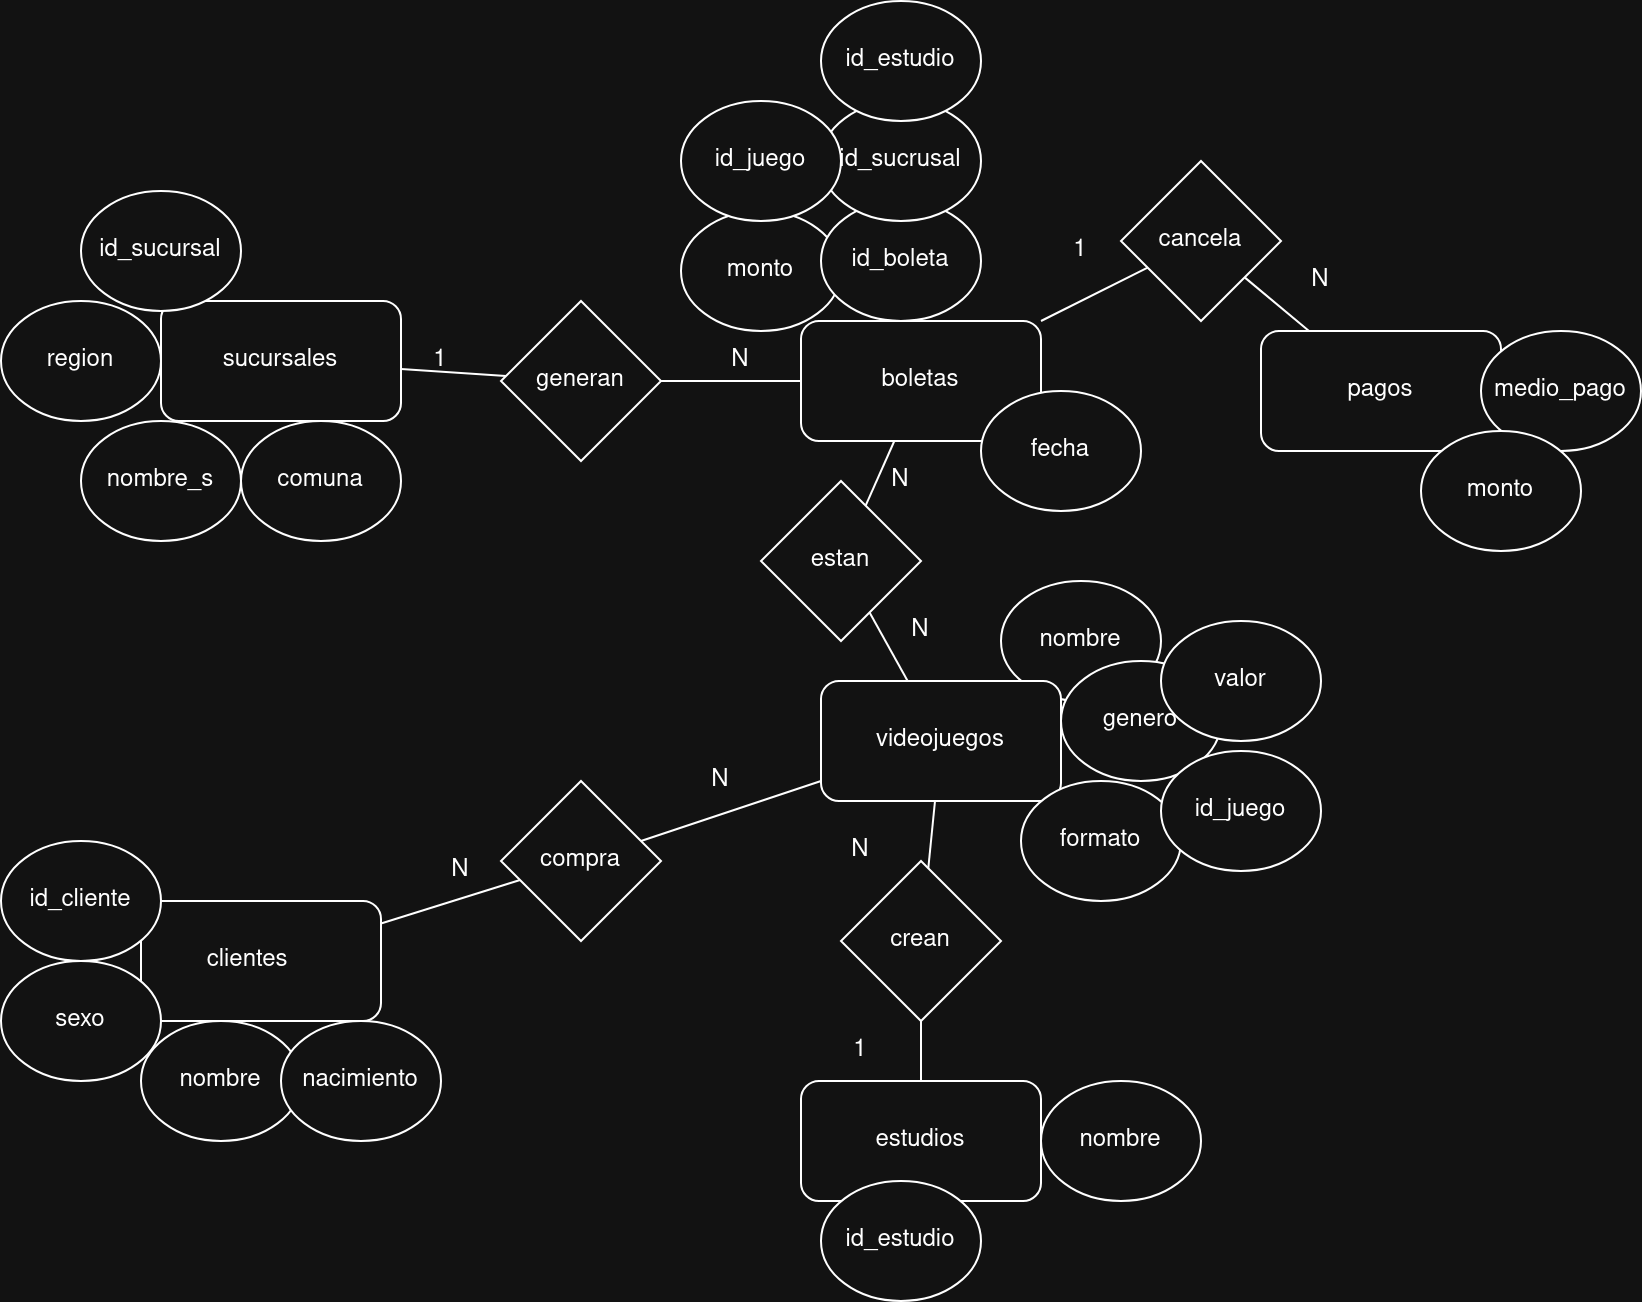

The diagram above was exported from draw.io. Its source (the exported page's mxGraphModel, read from the mxfile embedded in the PNG):
<mxGraphModel dx="1457" dy="1777" grid="1" gridSize="10" guides="1" tooltips="1" connect="1" arrows="1" fold="1" page="1" pageScale="1" pageWidth="850" pageHeight="1100" math="0" shadow="0">
  <root>
    <mxCell id="0" />
    <mxCell id="1" parent="0" />
    <mxCell id="3a0R3kqCHehOKWW8WAXt-1" value="clientes&lt;span style=&quot;white-space: pre;&quot;&gt;&#09;&lt;/span&gt;" style="rounded=1;whiteSpace=wrap;html=1;" parent="1" vertex="1">
      <mxGeometry x="150" y="330" width="120" height="60" as="geometry" />
    </mxCell>
    <mxCell id="3a0R3kqCHehOKWW8WAXt-2" value="nombre" style="ellipse;whiteSpace=wrap;html=1;" parent="1" vertex="1">
      <mxGeometry x="150" y="390" width="80" height="60" as="geometry" />
    </mxCell>
    <mxCell id="3a0R3kqCHehOKWW8WAXt-4" value="nacimiento" style="ellipse;whiteSpace=wrap;html=1;" parent="1" vertex="1">
      <mxGeometry x="220" y="390" width="80" height="60" as="geometry" />
    </mxCell>
    <mxCell id="3a0R3kqCHehOKWW8WAXt-5" value="sexo" style="ellipse;whiteSpace=wrap;html=1;" parent="1" vertex="1">
      <mxGeometry x="80" y="360" width="80" height="60" as="geometry" />
    </mxCell>
    <mxCell id="3a0R3kqCHehOKWW8WAXt-6" value="nombre" style="ellipse;whiteSpace=wrap;html=1;" parent="1" vertex="1">
      <mxGeometry x="580" y="170" width="80" height="60" as="geometry" />
    </mxCell>
    <mxCell id="3a0R3kqCHehOKWW8WAXt-7" value="&lt;div&gt;videojuegos&lt;/div&gt;" style="rounded=1;whiteSpace=wrap;html=1;" parent="1" vertex="1">
      <mxGeometry x="490" y="220" width="120" height="60" as="geometry" />
    </mxCell>
    <mxCell id="3a0R3kqCHehOKWW8WAXt-8" value="formato" style="ellipse;whiteSpace=wrap;html=1;" parent="1" vertex="1">
      <mxGeometry x="590" y="270" width="80" height="60" as="geometry" />
    </mxCell>
    <mxCell id="3a0R3kqCHehOKWW8WAXt-9" value="genero" style="ellipse;whiteSpace=wrap;html=1;" parent="1" vertex="1">
      <mxGeometry x="610" y="210" width="80" height="60" as="geometry" />
    </mxCell>
    <mxCell id="3a0R3kqCHehOKWW8WAXt-10" value="sucursales" style="rounded=1;whiteSpace=wrap;html=1;" parent="1" vertex="1">
      <mxGeometry x="160" y="30" width="120" height="60" as="geometry" />
    </mxCell>
    <mxCell id="3a0R3kqCHehOKWW8WAXt-11" value="estudios" style="rounded=1;whiteSpace=wrap;html=1;" parent="1" vertex="1">
      <mxGeometry x="480" y="420" width="120" height="60" as="geometry" />
    </mxCell>
    <mxCell id="3a0R3kqCHehOKWW8WAXt-12" value="nombre" style="ellipse;whiteSpace=wrap;html=1;" parent="1" vertex="1">
      <mxGeometry x="600" y="420" width="80" height="60" as="geometry" />
    </mxCell>
    <mxCell id="3a0R3kqCHehOKWW8WAXt-13" value="crean" style="rhombus;whiteSpace=wrap;html=1;" parent="1" vertex="1">
      <mxGeometry x="500" y="310" width="80" height="80" as="geometry" />
    </mxCell>
    <mxCell id="3a0R3kqCHehOKWW8WAXt-14" value="" style="endArrow=none;html=1;rounded=0;" parent="1" source="3a0R3kqCHehOKWW8WAXt-13" target="3a0R3kqCHehOKWW8WAXt-7" edge="1">
      <mxGeometry width="50" height="50" relative="1" as="geometry">
        <mxPoint x="530" y="360" as="sourcePoint" />
        <mxPoint x="500" y="290" as="targetPoint" />
      </mxGeometry>
    </mxCell>
    <mxCell id="3a0R3kqCHehOKWW8WAXt-15" value="" style="endArrow=none;html=1;rounded=0;" parent="1" source="3a0R3kqCHehOKWW8WAXt-11" target="3a0R3kqCHehOKWW8WAXt-13" edge="1">
      <mxGeometry width="50" height="50" relative="1" as="geometry">
        <mxPoint x="500" y="420" as="sourcePoint" />
        <mxPoint x="500" y="400" as="targetPoint" />
      </mxGeometry>
    </mxCell>
    <mxCell id="3a0R3kqCHehOKWW8WAXt-18" value="region" style="ellipse;whiteSpace=wrap;html=1;" parent="1" vertex="1">
      <mxGeometry x="80" y="30" width="80" height="60" as="geometry" />
    </mxCell>
    <mxCell id="3a0R3kqCHehOKWW8WAXt-19" value="nombre_s" style="ellipse;whiteSpace=wrap;html=1;" parent="1" vertex="1">
      <mxGeometry x="120" y="90" width="80" height="60" as="geometry" />
    </mxCell>
    <mxCell id="3a0R3kqCHehOKWW8WAXt-20" value="comuna" style="ellipse;whiteSpace=wrap;html=1;" parent="1" vertex="1">
      <mxGeometry x="200" y="90" width="80" height="60" as="geometry" />
    </mxCell>
    <mxCell id="3a0R3kqCHehOKWW8WAXt-21" value="generan" style="rhombus;whiteSpace=wrap;html=1;" parent="1" vertex="1">
      <mxGeometry x="330" y="30" width="80" height="80" as="geometry" />
    </mxCell>
    <mxCell id="3a0R3kqCHehOKWW8WAXt-22" value="" style="endArrow=none;html=1;rounded=0;" parent="1" source="3a0R3kqCHehOKWW8WAXt-10" target="3a0R3kqCHehOKWW8WAXt-21" edge="1">
      <mxGeometry width="50" height="50" relative="1" as="geometry">
        <mxPoint x="270" y="70" as="sourcePoint" />
        <mxPoint x="310" y="30" as="targetPoint" />
      </mxGeometry>
    </mxCell>
    <mxCell id="3a0R3kqCHehOKWW8WAXt-23" value="" style="endArrow=none;html=1;rounded=0;" parent="1" source="3a0R3kqCHehOKWW8WAXt-21" target="gqDrgNBmqcTJ_q-oHKSb-1" edge="1">
      <mxGeometry width="50" height="50" relative="1" as="geometry">
        <mxPoint x="430" y="70" as="sourcePoint" />
        <mxPoint x="470" y="70" as="targetPoint" />
      </mxGeometry>
    </mxCell>
    <mxCell id="3a0R3kqCHehOKWW8WAXt-27" value="1" style="text;html=1;align=center;verticalAlign=middle;whiteSpace=wrap;rounded=0;" parent="1" vertex="1">
      <mxGeometry x="270" y="45" width="60" height="30" as="geometry" />
    </mxCell>
    <mxCell id="3a0R3kqCHehOKWW8WAXt-30" value="N" style="text;html=1;align=center;verticalAlign=middle;whiteSpace=wrap;rounded=0;" parent="1" vertex="1">
      <mxGeometry x="420" y="45" width="60" height="30" as="geometry" />
    </mxCell>
    <mxCell id="3a0R3kqCHehOKWW8WAXt-31" value="1" style="text;html=1;align=center;verticalAlign=middle;whiteSpace=wrap;rounded=0;" parent="1" vertex="1">
      <mxGeometry x="480" y="390" width="60" height="30" as="geometry" />
    </mxCell>
    <mxCell id="3a0R3kqCHehOKWW8WAXt-32" value="N" style="text;html=1;align=center;verticalAlign=middle;whiteSpace=wrap;rounded=0;" parent="1" vertex="1">
      <mxGeometry x="480" y="290" width="60" height="30" as="geometry" />
    </mxCell>
    <mxCell id="3a0R3kqCHehOKWW8WAXt-33" value="id_juego" style="ellipse;whiteSpace=wrap;html=1;" parent="1" vertex="1">
      <mxGeometry x="660" y="255" width="80" height="60" as="geometry" />
    </mxCell>
    <mxCell id="3a0R3kqCHehOKWW8WAXt-34" value="id_cliente" style="ellipse;whiteSpace=wrap;html=1;" parent="1" vertex="1">
      <mxGeometry x="80" y="300" width="80" height="60" as="geometry" />
    </mxCell>
    <mxCell id="gqDrgNBmqcTJ_q-oHKSb-1" value="&lt;div&gt;boletas&lt;/div&gt;" style="rounded=1;whiteSpace=wrap;html=1;" parent="1" vertex="1">
      <mxGeometry x="480" y="40" width="120" height="60" as="geometry" />
    </mxCell>
    <mxCell id="gqDrgNBmqcTJ_q-oHKSb-17" value="&lt;div&gt;fecha&lt;/div&gt;" style="ellipse;whiteSpace=wrap;html=1;" parent="1" vertex="1">
      <mxGeometry x="570" y="75" width="80" height="60" as="geometry" />
    </mxCell>
    <mxCell id="gqDrgNBmqcTJ_q-oHKSb-18" value="monto" style="ellipse;whiteSpace=wrap;html=1;" parent="1" vertex="1">
      <mxGeometry x="420" y="-15" width="80" height="60" as="geometry" />
    </mxCell>
    <mxCell id="gqDrgNBmqcTJ_q-oHKSb-19" value="id_boleta" style="ellipse;whiteSpace=wrap;html=1;" parent="1" vertex="1">
      <mxGeometry x="490" y="-20" width="80" height="60" as="geometry" />
    </mxCell>
    <mxCell id="gqDrgNBmqcTJ_q-oHKSb-20" value="pagos" style="rounded=1;whiteSpace=wrap;html=1;" parent="1" vertex="1">
      <mxGeometry x="710" y="45" width="120" height="60" as="geometry" />
    </mxCell>
    <mxCell id="gqDrgNBmqcTJ_q-oHKSb-21" value="medio_pago" style="ellipse;whiteSpace=wrap;html=1;" parent="1" vertex="1">
      <mxGeometry x="820" y="45" width="80" height="60" as="geometry" />
    </mxCell>
    <mxCell id="gqDrgNBmqcTJ_q-oHKSb-22" value="monto" style="ellipse;whiteSpace=wrap;html=1;" parent="1" vertex="1">
      <mxGeometry x="790" y="95" width="80" height="60" as="geometry" />
    </mxCell>
    <mxCell id="gqDrgNBmqcTJ_q-oHKSb-24" value="cancela" style="rhombus;whiteSpace=wrap;html=1;" parent="1" vertex="1">
      <mxGeometry x="640" y="-40" width="80" height="80" as="geometry" />
    </mxCell>
    <mxCell id="gqDrgNBmqcTJ_q-oHKSb-25" value="" style="endArrow=none;html=1;rounded=0;" parent="1" source="gqDrgNBmqcTJ_q-oHKSb-1" target="gqDrgNBmqcTJ_q-oHKSb-24" edge="1">
      <mxGeometry width="50" height="50" relative="1" as="geometry">
        <mxPoint x="590" y="-6" as="sourcePoint" />
        <mxPoint x="620" y="-40" as="targetPoint" />
      </mxGeometry>
    </mxCell>
    <mxCell id="gqDrgNBmqcTJ_q-oHKSb-26" value="" style="endArrow=none;html=1;rounded=0;" parent="1" source="gqDrgNBmqcTJ_q-oHKSb-24" target="gqDrgNBmqcTJ_q-oHKSb-20" edge="1">
      <mxGeometry width="50" height="50" relative="1" as="geometry">
        <mxPoint x="740" as="sourcePoint" />
        <mxPoint x="790" as="targetPoint" />
      </mxGeometry>
    </mxCell>
    <mxCell id="gqDrgNBmqcTJ_q-oHKSb-27" value="1" style="text;html=1;align=center;verticalAlign=middle;whiteSpace=wrap;rounded=0;" parent="1" vertex="1">
      <mxGeometry x="590" y="-10" width="60" height="30" as="geometry" />
    </mxCell>
    <mxCell id="gqDrgNBmqcTJ_q-oHKSb-28" value="N" style="text;html=1;align=center;verticalAlign=middle;whiteSpace=wrap;rounded=0;" parent="1" vertex="1">
      <mxGeometry x="730" y="5" width="20" height="30" as="geometry" />
    </mxCell>
    <mxCell id="gqDrgNBmqcTJ_q-oHKSb-32" value="compra" style="rhombus;whiteSpace=wrap;html=1;" parent="1" vertex="1">
      <mxGeometry x="330" y="270" width="80" height="80" as="geometry" />
    </mxCell>
    <mxCell id="gqDrgNBmqcTJ_q-oHKSb-33" value="" style="endArrow=none;html=1;rounded=0;" parent="1" source="3a0R3kqCHehOKWW8WAXt-1" target="gqDrgNBmqcTJ_q-oHKSb-32" edge="1">
      <mxGeometry width="50" height="50" relative="1" as="geometry">
        <mxPoint x="280" y="350" as="sourcePoint" />
        <mxPoint x="330" y="300" as="targetPoint" />
      </mxGeometry>
    </mxCell>
    <mxCell id="gqDrgNBmqcTJ_q-oHKSb-34" value="" style="endArrow=none;html=1;rounded=0;" parent="1" source="gqDrgNBmqcTJ_q-oHKSb-32" target="3a0R3kqCHehOKWW8WAXt-7" edge="1">
      <mxGeometry width="50" height="50" relative="1" as="geometry">
        <mxPoint x="380" y="310" as="sourcePoint" />
        <mxPoint x="430" y="260" as="targetPoint" />
      </mxGeometry>
    </mxCell>
    <mxCell id="gqDrgNBmqcTJ_q-oHKSb-35" value="N" style="text;html=1;align=center;verticalAlign=middle;whiteSpace=wrap;rounded=0;" parent="1" vertex="1">
      <mxGeometry x="280" y="300" width="60" height="30" as="geometry" />
    </mxCell>
    <mxCell id="gqDrgNBmqcTJ_q-oHKSb-36" value="N" style="text;html=1;align=center;verticalAlign=middle;whiteSpace=wrap;rounded=0;" parent="1" vertex="1">
      <mxGeometry x="410" y="255" width="60" height="30" as="geometry" />
    </mxCell>
    <mxCell id="gqDrgNBmqcTJ_q-oHKSb-37" value="estan" style="rhombus;whiteSpace=wrap;html=1;" parent="1" vertex="1">
      <mxGeometry x="460" y="120" width="80" height="80" as="geometry" />
    </mxCell>
    <mxCell id="gqDrgNBmqcTJ_q-oHKSb-38" value="" style="endArrow=none;html=1;rounded=0;" parent="1" source="gqDrgNBmqcTJ_q-oHKSb-37" target="gqDrgNBmqcTJ_q-oHKSb-1" edge="1">
      <mxGeometry width="50" height="50" relative="1" as="geometry">
        <mxPoint x="460" y="140" as="sourcePoint" />
        <mxPoint x="510" y="90" as="targetPoint" />
      </mxGeometry>
    </mxCell>
    <mxCell id="gqDrgNBmqcTJ_q-oHKSb-39" value="" style="endArrow=none;html=1;rounded=0;" parent="1" source="gqDrgNBmqcTJ_q-oHKSb-37" target="3a0R3kqCHehOKWW8WAXt-7" edge="1">
      <mxGeometry width="50" height="50" relative="1" as="geometry">
        <mxPoint x="530" y="240" as="sourcePoint" />
        <mxPoint x="580" y="190" as="targetPoint" />
      </mxGeometry>
    </mxCell>
    <mxCell id="gqDrgNBmqcTJ_q-oHKSb-40" value="N" style="text;html=1;align=center;verticalAlign=middle;whiteSpace=wrap;rounded=0;" parent="1" vertex="1">
      <mxGeometry x="500" y="105" width="60" height="30" as="geometry" />
    </mxCell>
    <mxCell id="gqDrgNBmqcTJ_q-oHKSb-41" value="N" style="text;html=1;align=center;verticalAlign=middle;whiteSpace=wrap;rounded=0;" parent="1" vertex="1">
      <mxGeometry x="510" y="180" width="60" height="30" as="geometry" />
    </mxCell>
    <mxCell id="gqDrgNBmqcTJ_q-oHKSb-43" value="id_sucrusal" style="ellipse;whiteSpace=wrap;html=1;" parent="1" vertex="1">
      <mxGeometry x="490" y="-70" width="80" height="60" as="geometry" />
    </mxCell>
    <mxCell id="gqDrgNBmqcTJ_q-oHKSb-44" value="valor" style="ellipse;whiteSpace=wrap;html=1;" parent="1" vertex="1">
      <mxGeometry x="660" y="190" width="80" height="60" as="geometry" />
    </mxCell>
    <mxCell id="gqDrgNBmqcTJ_q-oHKSb-45" value="id_estudio" style="ellipse;whiteSpace=wrap;html=1;" parent="1" vertex="1">
      <mxGeometry x="490" y="470" width="80" height="60" as="geometry" />
    </mxCell>
    <mxCell id="gqDrgNBmqcTJ_q-oHKSb-46" value="id_estudio" style="ellipse;whiteSpace=wrap;html=1;" parent="1" vertex="1">
      <mxGeometry x="490" y="-120" width="80" height="60" as="geometry" />
    </mxCell>
    <mxCell id="gqDrgNBmqcTJ_q-oHKSb-47" value="id_juego" style="ellipse;whiteSpace=wrap;html=1;" parent="1" vertex="1">
      <mxGeometry x="420" y="-70" width="80" height="60" as="geometry" />
    </mxCell>
    <mxCell id="njPqT2cX3j1I9KE_NnpD-1" value="id_sucursal" style="ellipse;whiteSpace=wrap;html=1;" vertex="1" parent="1">
      <mxGeometry x="120" y="-25" width="80" height="60" as="geometry" />
    </mxCell>
  </root>
</mxGraphModel>